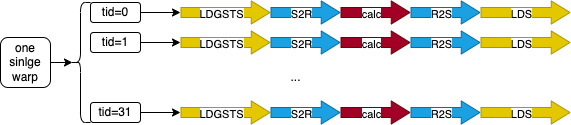

The diagram above was exported from draw.io. Its source (the exported page's mxGraphModel, read from the mxfile embedded in the PNG):
<mxGraphModel dx="988" dy="603" grid="1" gridSize="10" guides="1" tooltips="1" connect="1" arrows="1" fold="1" page="1" pageScale="1" pageWidth="850" pageHeight="1100" math="0" shadow="0">
  <root>
    <mxCell id="0" />
    <mxCell id="1" parent="0" />
    <mxCell id="KQ_jogMIXowBVhOlgcpt-2" value="" style="shape=flexArrow;endArrow=classic;html=1;rounded=0;endWidth=12.083333333333334;endSize=5.916666666666667;fillColor=#e3c800;strokeColor=#B09500;" edge="1" parent="1">
      <mxGeometry width="50" height="50" relative="1" as="geometry">
        <mxPoint x="240" y="390" as="sourcePoint" />
        <mxPoint x="330" y="390" as="targetPoint" />
      </mxGeometry>
    </mxCell>
    <mxCell id="KQ_jogMIXowBVhOlgcpt-4" value="LDGSTS" style="edgeLabel;html=1;align=center;verticalAlign=middle;resizable=0;points=[];" vertex="1" connectable="0" parent="KQ_jogMIXowBVhOlgcpt-2">
      <mxGeometry x="-0.0829" y="-2" relative="1" as="geometry">
        <mxPoint x="-1" as="offset" />
      </mxGeometry>
    </mxCell>
    <mxCell id="KQ_jogMIXowBVhOlgcpt-5" value="" style="shape=flexArrow;endArrow=classic;html=1;rounded=0;endWidth=12.083333333333334;endSize=5.916666666666667;fillColor=#1ba1e2;strokeColor=#006EAF;" edge="1" parent="1">
      <mxGeometry width="50" height="50" relative="1" as="geometry">
        <mxPoint x="330" y="390" as="sourcePoint" />
        <mxPoint x="400" y="390" as="targetPoint" />
      </mxGeometry>
    </mxCell>
    <mxCell id="KQ_jogMIXowBVhOlgcpt-6" value="S2R" style="edgeLabel;html=1;align=center;verticalAlign=middle;resizable=0;points=[];" vertex="1" connectable="0" parent="KQ_jogMIXowBVhOlgcpt-5">
      <mxGeometry x="-0.0829" y="-2" relative="1" as="geometry">
        <mxPoint x="-1" as="offset" />
      </mxGeometry>
    </mxCell>
    <mxCell id="KQ_jogMIXowBVhOlgcpt-7" value="" style="shape=flexArrow;endArrow=classic;html=1;rounded=0;endWidth=12.083333333333334;endSize=5.916666666666667;fillColor=#a20025;strokeColor=#6F0000;" edge="1" parent="1">
      <mxGeometry width="50" height="50" relative="1" as="geometry">
        <mxPoint x="400" y="390" as="sourcePoint" />
        <mxPoint x="470" y="390" as="targetPoint" />
      </mxGeometry>
    </mxCell>
    <mxCell id="KQ_jogMIXowBVhOlgcpt-8" value="calc" style="edgeLabel;html=1;align=center;verticalAlign=middle;resizable=0;points=[];" vertex="1" connectable="0" parent="KQ_jogMIXowBVhOlgcpt-7">
      <mxGeometry x="-0.0829" y="-2" relative="1" as="geometry">
        <mxPoint x="-1" as="offset" />
      </mxGeometry>
    </mxCell>
    <mxCell id="KQ_jogMIXowBVhOlgcpt-9" value="" style="shape=flexArrow;endArrow=classic;html=1;rounded=0;endWidth=12.083333333333334;endSize=5.916666666666667;fillColor=#1ba1e2;strokeColor=#006EAF;" edge="1" parent="1">
      <mxGeometry width="50" height="50" relative="1" as="geometry">
        <mxPoint x="470" y="390" as="sourcePoint" />
        <mxPoint x="540" y="390" as="targetPoint" />
      </mxGeometry>
    </mxCell>
    <mxCell id="KQ_jogMIXowBVhOlgcpt-10" value="R2S" style="edgeLabel;html=1;align=center;verticalAlign=middle;resizable=0;points=[];" vertex="1" connectable="0" parent="KQ_jogMIXowBVhOlgcpt-9">
      <mxGeometry x="-0.0829" y="-2" relative="1" as="geometry">
        <mxPoint x="-1" as="offset" />
      </mxGeometry>
    </mxCell>
    <mxCell id="KQ_jogMIXowBVhOlgcpt-11" value="" style="shape=flexArrow;endArrow=classic;html=1;rounded=0;endWidth=12.083333333333334;endSize=5.916666666666667;fillColor=#e3c800;strokeColor=#B09500;" edge="1" parent="1">
      <mxGeometry width="50" height="50" relative="1" as="geometry">
        <mxPoint x="540" y="390" as="sourcePoint" />
        <mxPoint x="630" y="390" as="targetPoint" />
      </mxGeometry>
    </mxCell>
    <mxCell id="KQ_jogMIXowBVhOlgcpt-12" value="LDS" style="edgeLabel;html=1;align=center;verticalAlign=middle;resizable=0;points=[];" vertex="1" connectable="0" parent="KQ_jogMIXowBVhOlgcpt-11">
      <mxGeometry x="-0.0829" y="-2" relative="1" as="geometry">
        <mxPoint x="-1" as="offset" />
      </mxGeometry>
    </mxCell>
    <mxCell id="KQ_jogMIXowBVhOlgcpt-13" value="tid=0" style="rounded=1;whiteSpace=wrap;html=1;" vertex="1" parent="1">
      <mxGeometry x="150" y="380" width="50" height="20" as="geometry" />
    </mxCell>
    <mxCell id="KQ_jogMIXowBVhOlgcpt-14" value="" style="endArrow=classic;html=1;rounded=0;exitX=1;exitY=0.5;exitDx=0;exitDy=0;" edge="1" parent="1" source="KQ_jogMIXowBVhOlgcpt-13">
      <mxGeometry width="50" height="50" relative="1" as="geometry">
        <mxPoint x="180" y="470" as="sourcePoint" />
        <mxPoint x="240" y="390" as="targetPoint" />
      </mxGeometry>
    </mxCell>
    <mxCell id="KQ_jogMIXowBVhOlgcpt-15" value="" style="shape=flexArrow;endArrow=classic;html=1;rounded=0;endWidth=12.083333333333334;endSize=5.916666666666667;fillColor=#e3c800;strokeColor=#B09500;" edge="1" parent="1">
      <mxGeometry width="50" height="50" relative="1" as="geometry">
        <mxPoint x="240" y="420" as="sourcePoint" />
        <mxPoint x="330" y="420" as="targetPoint" />
      </mxGeometry>
    </mxCell>
    <mxCell id="KQ_jogMIXowBVhOlgcpt-16" value="LDGSTS" style="edgeLabel;html=1;align=center;verticalAlign=middle;resizable=0;points=[];" vertex="1" connectable="0" parent="KQ_jogMIXowBVhOlgcpt-15">
      <mxGeometry x="-0.0829" y="-2" relative="1" as="geometry">
        <mxPoint x="-1" as="offset" />
      </mxGeometry>
    </mxCell>
    <mxCell id="KQ_jogMIXowBVhOlgcpt-17" value="" style="shape=flexArrow;endArrow=classic;html=1;rounded=0;endWidth=12.083333333333334;endSize=5.916666666666667;fillColor=#1ba1e2;strokeColor=#006EAF;" edge="1" parent="1">
      <mxGeometry width="50" height="50" relative="1" as="geometry">
        <mxPoint x="330" y="420" as="sourcePoint" />
        <mxPoint x="400" y="420" as="targetPoint" />
      </mxGeometry>
    </mxCell>
    <mxCell id="KQ_jogMIXowBVhOlgcpt-18" value="S2R" style="edgeLabel;html=1;align=center;verticalAlign=middle;resizable=0;points=[];" vertex="1" connectable="0" parent="KQ_jogMIXowBVhOlgcpt-17">
      <mxGeometry x="-0.0829" y="-2" relative="1" as="geometry">
        <mxPoint x="-1" as="offset" />
      </mxGeometry>
    </mxCell>
    <mxCell id="KQ_jogMIXowBVhOlgcpt-19" value="" style="shape=flexArrow;endArrow=classic;html=1;rounded=0;endWidth=12.083333333333334;endSize=5.916666666666667;fillColor=#a20025;strokeColor=#6F0000;" edge="1" parent="1">
      <mxGeometry width="50" height="50" relative="1" as="geometry">
        <mxPoint x="400" y="420" as="sourcePoint" />
        <mxPoint x="470" y="420" as="targetPoint" />
      </mxGeometry>
    </mxCell>
    <mxCell id="KQ_jogMIXowBVhOlgcpt-20" value="calc" style="edgeLabel;html=1;align=center;verticalAlign=middle;resizable=0;points=[];" vertex="1" connectable="0" parent="KQ_jogMIXowBVhOlgcpt-19">
      <mxGeometry x="-0.0829" y="-2" relative="1" as="geometry">
        <mxPoint x="-1" as="offset" />
      </mxGeometry>
    </mxCell>
    <mxCell id="KQ_jogMIXowBVhOlgcpt-21" value="" style="shape=flexArrow;endArrow=classic;html=1;rounded=0;endWidth=12.083333333333334;endSize=5.916666666666667;fillColor=#1ba1e2;strokeColor=#006EAF;" edge="1" parent="1">
      <mxGeometry width="50" height="50" relative="1" as="geometry">
        <mxPoint x="470" y="420" as="sourcePoint" />
        <mxPoint x="540" y="420" as="targetPoint" />
      </mxGeometry>
    </mxCell>
    <mxCell id="KQ_jogMIXowBVhOlgcpt-22" value="R2S" style="edgeLabel;html=1;align=center;verticalAlign=middle;resizable=0;points=[];" vertex="1" connectable="0" parent="KQ_jogMIXowBVhOlgcpt-21">
      <mxGeometry x="-0.0829" y="-2" relative="1" as="geometry">
        <mxPoint x="-1" as="offset" />
      </mxGeometry>
    </mxCell>
    <mxCell id="KQ_jogMIXowBVhOlgcpt-23" value="" style="shape=flexArrow;endArrow=classic;html=1;rounded=0;endWidth=12.083333333333334;endSize=5.916666666666667;fillColor=#e3c800;strokeColor=#B09500;" edge="1" parent="1">
      <mxGeometry width="50" height="50" relative="1" as="geometry">
        <mxPoint x="540" y="420" as="sourcePoint" />
        <mxPoint x="630" y="420" as="targetPoint" />
      </mxGeometry>
    </mxCell>
    <mxCell id="KQ_jogMIXowBVhOlgcpt-24" value="LDS" style="edgeLabel;html=1;align=center;verticalAlign=middle;resizable=0;points=[];" vertex="1" connectable="0" parent="KQ_jogMIXowBVhOlgcpt-23">
      <mxGeometry x="-0.0829" y="-2" relative="1" as="geometry">
        <mxPoint x="-1" as="offset" />
      </mxGeometry>
    </mxCell>
    <mxCell id="KQ_jogMIXowBVhOlgcpt-25" value="tid=1" style="rounded=1;whiteSpace=wrap;html=1;" vertex="1" parent="1">
      <mxGeometry x="150" y="410" width="50" height="20" as="geometry" />
    </mxCell>
    <mxCell id="KQ_jogMIXowBVhOlgcpt-26" value="" style="endArrow=classic;html=1;rounded=0;exitX=1;exitY=0.5;exitDx=0;exitDy=0;" edge="1" parent="1" source="KQ_jogMIXowBVhOlgcpt-25">
      <mxGeometry width="50" height="50" relative="1" as="geometry">
        <mxPoint x="180" y="500" as="sourcePoint" />
        <mxPoint x="240" y="420" as="targetPoint" />
      </mxGeometry>
    </mxCell>
    <mxCell id="KQ_jogMIXowBVhOlgcpt-27" value="..." style="text;html=1;align=center;verticalAlign=middle;resizable=0;points=[];autosize=1;strokeColor=none;fillColor=none;" vertex="1" parent="1">
      <mxGeometry x="340" y="440" width="30" height="30" as="geometry" />
    </mxCell>
    <mxCell id="KQ_jogMIXowBVhOlgcpt-28" value="" style="shape=flexArrow;endArrow=classic;html=1;rounded=0;endWidth=12.083333333333334;endSize=5.916666666666667;fillColor=#e3c800;strokeColor=#B09500;" edge="1" parent="1">
      <mxGeometry width="50" height="50" relative="1" as="geometry">
        <mxPoint x="240" y="490" as="sourcePoint" />
        <mxPoint x="330" y="490" as="targetPoint" />
      </mxGeometry>
    </mxCell>
    <mxCell id="KQ_jogMIXowBVhOlgcpt-29" value="LDGSTS" style="edgeLabel;html=1;align=center;verticalAlign=middle;resizable=0;points=[];" vertex="1" connectable="0" parent="KQ_jogMIXowBVhOlgcpt-28">
      <mxGeometry x="-0.0829" y="-2" relative="1" as="geometry">
        <mxPoint x="-1" as="offset" />
      </mxGeometry>
    </mxCell>
    <mxCell id="KQ_jogMIXowBVhOlgcpt-30" value="" style="shape=flexArrow;endArrow=classic;html=1;rounded=0;endWidth=12.083333333333334;endSize=5.916666666666667;fillColor=#1ba1e2;strokeColor=#006EAF;" edge="1" parent="1">
      <mxGeometry width="50" height="50" relative="1" as="geometry">
        <mxPoint x="330" y="490" as="sourcePoint" />
        <mxPoint x="400" y="490" as="targetPoint" />
      </mxGeometry>
    </mxCell>
    <mxCell id="KQ_jogMIXowBVhOlgcpt-31" value="S2R" style="edgeLabel;html=1;align=center;verticalAlign=middle;resizable=0;points=[];" vertex="1" connectable="0" parent="KQ_jogMIXowBVhOlgcpt-30">
      <mxGeometry x="-0.0829" y="-2" relative="1" as="geometry">
        <mxPoint x="-1" as="offset" />
      </mxGeometry>
    </mxCell>
    <mxCell id="KQ_jogMIXowBVhOlgcpt-32" value="" style="shape=flexArrow;endArrow=classic;html=1;rounded=0;endWidth=12.083333333333334;endSize=5.916666666666667;fillColor=#a20025;strokeColor=#6F0000;" edge="1" parent="1">
      <mxGeometry width="50" height="50" relative="1" as="geometry">
        <mxPoint x="400" y="490" as="sourcePoint" />
        <mxPoint x="470" y="490" as="targetPoint" />
      </mxGeometry>
    </mxCell>
    <mxCell id="KQ_jogMIXowBVhOlgcpt-33" value="calc" style="edgeLabel;html=1;align=center;verticalAlign=middle;resizable=0;points=[];" vertex="1" connectable="0" parent="KQ_jogMIXowBVhOlgcpt-32">
      <mxGeometry x="-0.0829" y="-2" relative="1" as="geometry">
        <mxPoint x="-1" as="offset" />
      </mxGeometry>
    </mxCell>
    <mxCell id="KQ_jogMIXowBVhOlgcpt-34" value="" style="shape=flexArrow;endArrow=classic;html=1;rounded=0;endWidth=12.083333333333334;endSize=5.916666666666667;fillColor=#1ba1e2;strokeColor=#006EAF;" edge="1" parent="1">
      <mxGeometry width="50" height="50" relative="1" as="geometry">
        <mxPoint x="470" y="490" as="sourcePoint" />
        <mxPoint x="540" y="490" as="targetPoint" />
      </mxGeometry>
    </mxCell>
    <mxCell id="KQ_jogMIXowBVhOlgcpt-35" value="R2S" style="edgeLabel;html=1;align=center;verticalAlign=middle;resizable=0;points=[];" vertex="1" connectable="0" parent="KQ_jogMIXowBVhOlgcpt-34">
      <mxGeometry x="-0.0829" y="-2" relative="1" as="geometry">
        <mxPoint x="-1" as="offset" />
      </mxGeometry>
    </mxCell>
    <mxCell id="KQ_jogMIXowBVhOlgcpt-36" value="" style="shape=flexArrow;endArrow=classic;html=1;rounded=0;endWidth=12.083333333333334;endSize=5.916666666666667;fillColor=#e3c800;strokeColor=#B09500;" edge="1" parent="1">
      <mxGeometry width="50" height="50" relative="1" as="geometry">
        <mxPoint x="540" y="490" as="sourcePoint" />
        <mxPoint x="630" y="490" as="targetPoint" />
      </mxGeometry>
    </mxCell>
    <mxCell id="KQ_jogMIXowBVhOlgcpt-37" value="LDS" style="edgeLabel;html=1;align=center;verticalAlign=middle;resizable=0;points=[];" vertex="1" connectable="0" parent="KQ_jogMIXowBVhOlgcpt-36">
      <mxGeometry x="-0.0829" y="-2" relative="1" as="geometry">
        <mxPoint x="-1" as="offset" />
      </mxGeometry>
    </mxCell>
    <mxCell id="KQ_jogMIXowBVhOlgcpt-38" value="tid=31" style="rounded=1;whiteSpace=wrap;html=1;" vertex="1" parent="1">
      <mxGeometry x="150" y="480" width="50" height="20" as="geometry" />
    </mxCell>
    <mxCell id="KQ_jogMIXowBVhOlgcpt-39" value="" style="endArrow=classic;html=1;rounded=0;exitX=1;exitY=0.5;exitDx=0;exitDy=0;" edge="1" parent="1" source="KQ_jogMIXowBVhOlgcpt-38">
      <mxGeometry width="50" height="50" relative="1" as="geometry">
        <mxPoint x="180" y="570" as="sourcePoint" />
        <mxPoint x="240" y="490" as="targetPoint" />
      </mxGeometry>
    </mxCell>
    <mxCell id="KQ_jogMIXowBVhOlgcpt-40" value="" style="shape=curlyBracket;whiteSpace=wrap;html=1;rounded=1;labelPosition=left;verticalLabelPosition=middle;align=right;verticalAlign=middle;" vertex="1" parent="1">
      <mxGeometry x="130" y="380" width="20" height="120" as="geometry" />
    </mxCell>
    <mxCell id="KQ_jogMIXowBVhOlgcpt-41" value="one sinlge warp" style="rounded=1;whiteSpace=wrap;html=1;" vertex="1" parent="1">
      <mxGeometry x="60" y="415" width="50" height="50" as="geometry" />
    </mxCell>
    <mxCell id="KQ_jogMIXowBVhOlgcpt-42" style="edgeStyle=orthogonalEdgeStyle;rounded=0;orthogonalLoop=1;jettySize=auto;html=1;entryX=0.1;entryY=0.5;entryDx=0;entryDy=0;entryPerimeter=0;" edge="1" parent="1" source="KQ_jogMIXowBVhOlgcpt-41" target="KQ_jogMIXowBVhOlgcpt-40">
      <mxGeometry relative="1" as="geometry" />
    </mxCell>
  </root>
</mxGraphModel>